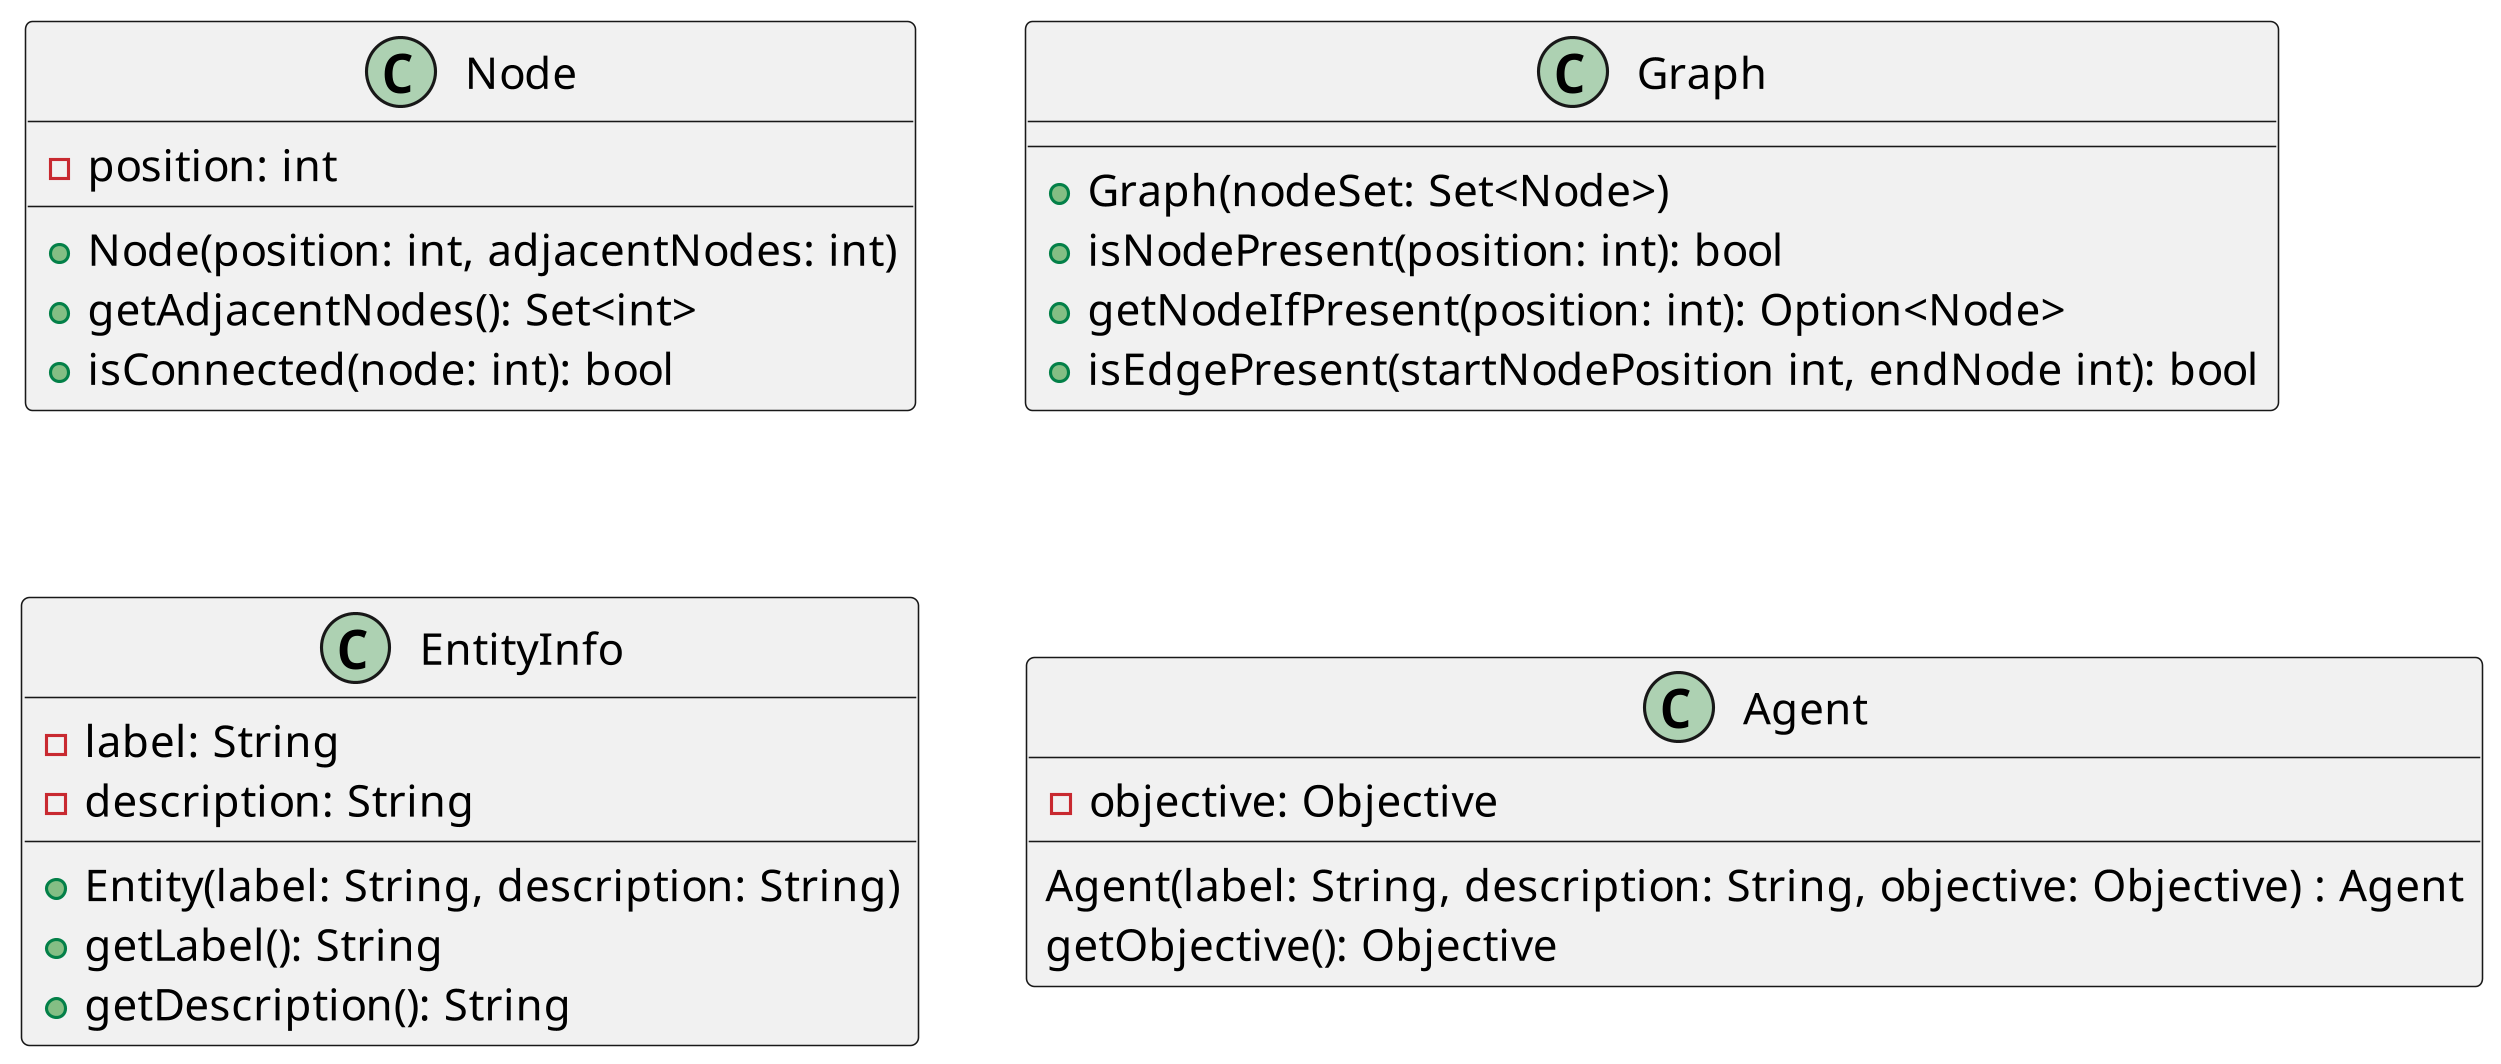

The diagram above was rendered by PlantUML. Its source (embedded in the PNG):
@startuml
    skinparam dpi 300
    class Node {
        -position: int
        ' -adjacentNodes: Set<int>
        +Node(position: int, adjacentNodes: int)
        +getAdjacentNodes(): Set<int>
        +isConnected(node: int): bool
    }

    class Graph {
        +Graph(nodeSet: Set<Node>)
        +isNodePresent(position: int): bool
        +getNodeIfPresent(position: int): Option<Node>
        +isEdgePresent(startNodePosition int, endNode int): bool
    }
    
    class EntityInfo {
        -label: String
        -description: String
    
        +Entity(label: String, description: String)
        +getLabel(): String
        +getDescription(): String
    }

    class Agent {
        -objective: Objective
    
    Agent(label: String, description: String, objective: Objective) : Agent
    getObjective(): Objective
    }

    'class Obstacle { }

    'class Objective { }






    
    



@enduml